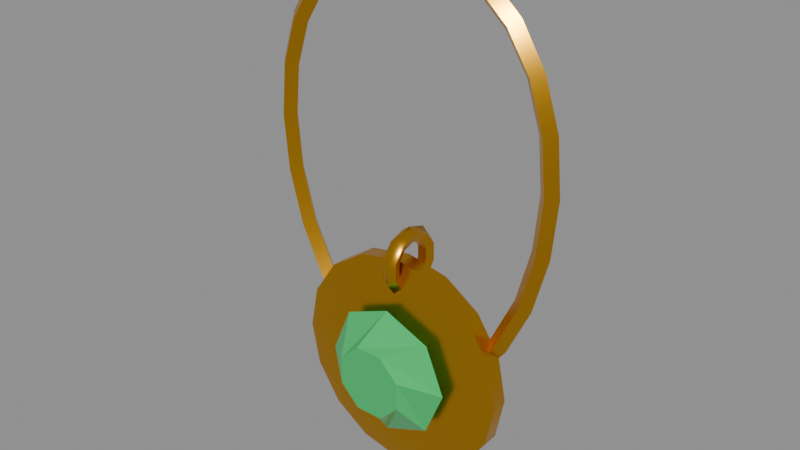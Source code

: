 # Source: amulet.blend  (saved by Blender 5.2.44; exported with 4.5.12 LTS)
import bpy
from mathutils import Matrix  # noqa: F401  (used for matrix-valued properties, if any)

bpy.ops.wm.read_factory_settings(use_empty=True)
scene = bpy.context.scene
scene.name = 'Scene'

# ---- collections
col_amulet = bpy.data.collections.new('Amulet'); scene.collection.children.link(col_amulet)

# ---- materials (node trees are filled in below, after node groups)
mat_gold = bpy.data.materials.new('Gold')
mat_gold.diffuse_color = (0.7835, 0.3968, 0.02315, 1.0)
mat_gold.roughness = 0.3
mat_gold.metallic = 1.0
mat_green_gem = bpy.data.materials.new('Green gem')
mat_green_gem.diffuse_color = (0.03689, 0.5333, 0.1441, 1.0)
mat_green_gem.roughness = 0.1

# ---- material node trees
mat_gold.use_nodes = True; mat_gold.node_tree.nodes.clear()
_N = mat_gold.node_tree.nodes; _L = mat_gold.node_tree.links
n0 = _N.new('ShaderNodeBsdfPrincipled'); n0.name = 'Principled BSDF'; n0.location = (-200, 100)
n0.inputs[0].default_value = (0.7835, 0.3968, 0.02315, 1.0)
n0.inputs[1].default_value = 1.0
n0.inputs[2].default_value = 0.3
n0.inputs[10].default_value = 0.005
n1 = _N.new('ShaderNodeOutputMaterial'); n1.name = 'Material Output'; n1.location = (200, 100)
_L.new(n0.outputs[0], n1.inputs[0])
n1.is_active_output = True
mat_green_gem.use_nodes = True; mat_green_gem.node_tree.nodes.clear()
_N = mat_green_gem.node_tree.nodes; _L = mat_green_gem.node_tree.links
n0 = _N.new('ShaderNodeBsdfPrincipled'); n0.name = 'Principled BSDF'; n0.location = (-200, 100)
n0.inputs[0].default_value = (0.03689, 0.5333, 0.1441, 1.0)
n0.inputs[2].default_value = 0.1
n0.inputs[10].default_value = 0.005
n1 = _N.new('ShaderNodeOutputMaterial'); n1.name = 'Material Output'; n1.location = (200, 100)
_L.new(n0.outputs[0], n1.inputs[0])
n1.is_active_output = True

# ---- meshes
me_amulet_chain = bpy.data.meshes.new('Amulet chain')
me_amulet_chain.from_pydata([(0.0, 0.01664, 0.189), (0.0, 0.009636, 0.196), (0.0, 0.002636, 0.189), (0.0, 0.009636, 0.182), (0.02847, 0.01664, 0.1849), (0.03047, 0.009636, 0.1916), (0.02847, 0.002636, 0.1849), (0.02647, 0.009636, 0.1782), (0.055, 0.01664, 0.1726), (0.05886, 0.009636, 0.1784), (0.055, 0.002636, 0.1726), (0.05114, 0.009636, 0.1668), (0.07778, 0.01664, 0.1523), (0.08315, 0.009636, 0.1568), (0.07778, 0.002636, 0.1523), (0.07241, 0.009636, 0.1478), (0.09526, 0.01664, 0.1245), (0.1016, 0.009636, 0.1274), (0.09526, 0.002636, 0.1245), (0.0889, 0.009636, 0.1216), (0.1063, 0.01664, 0.09017), (0.1131, 0.009636, 0.09155), (0.1063, 0.002636, 0.09017), (0.09939, 0.009636, 0.08879), (0.11, 0.01664, 0.051), (0.117, 0.009636, 0.051), (0.11, 0.002636, 0.051), (0.103, 0.009636, 0.051), (0.1063, 0.01664, 0.009418), (0.1131, 0.009636, 0.008188), (0.1063, 0.002636, 0.009418), (0.09936, 0.009636, 0.01065), (0.09526, 0.01664, -0.0315), (0.1018, 0.009636, -0.03391), (0.09526, 0.002636, -0.0315), (0.08869, 0.009636, -0.02909), (0.07778, 0.01664, -0.06831), (0.08376, 0.009636, -0.07195), (0.07778, 0.002636, -0.06831), (0.0718, 0.009636, -0.06467), (0.055, 0.01664, -0.0976), (0.05989, 0.009636, -0.1026), (0.055, 0.002636, -0.0976), (0.05011, 0.009636, -0.09259), (0.02847, 0.01664, -0.1165), (0.0314, 0.009636, -0.1228), (0.02847, 0.002636, -0.1165), (0.02554, 0.009636, -0.1101), (1.347e-17, 0.01664, -0.123), (1.347e-17, 0.009636, -0.13), (1.347e-17, 0.002636, -0.123), (1.347e-17, 0.009636, -0.116), (-0.02847, 0.01664, -0.1165), (-0.0314, 0.009636, -0.1228), (-0.02847, 0.002636, -0.1165), (-0.02554, 0.009636, -0.1101), (-0.055, 0.01664, -0.0976), (-0.05989, 0.009636, -0.1026), (-0.055, 0.002636, -0.0976), (-0.05011, 0.009636, -0.09259), (-0.07778, 0.01664, -0.06831), (-0.08376, 0.009636, -0.07195), (-0.07778, 0.002636, -0.06831), (-0.0718, 0.009636, -0.06467), (-0.09526, 0.01664, -0.0315), (-0.1018, 0.009636, -0.03391), (-0.09526, 0.002636, -0.0315), (-0.08869, 0.009636, -0.02909), (-0.1063, 0.01664, 0.009418), (-0.1131, 0.009636, 0.008188), (-0.1063, 0.002636, 0.009418), (-0.09936, 0.009636, 0.01065), (-0.11, 0.01664, 0.051), (-0.117, 0.009636, 0.051), (-0.11, 0.002636, 0.051), (-0.103, 0.009636, 0.051), (-0.1063, 0.01664, 0.09017), (-0.1131, 0.009636, 0.09155), (-0.1063, 0.002636, 0.09017), (-0.09939, 0.009636, 0.08879), (-0.09526, 0.01664, 0.1245), (-0.1016, 0.009636, 0.1274), (-0.09526, 0.002636, 0.1245), (-0.0889, 0.009636, 0.1216), (-0.07778, 0.01664, 0.1523), (-0.08315, 0.009636, 0.1568), (-0.07778, 0.002636, 0.1523), (-0.07241, 0.009636, 0.1478), (-0.055, 0.01664, 0.1726), (-0.05886, 0.009636, 0.1784), (-0.055, 0.002636, 0.1726), (-0.05114, 0.009636, 0.1668), (-0.02847, 0.01664, 0.1849), (-0.03047, 0.009636, 0.1916), (-0.02847, 0.002636, 0.1849), (-0.02647, 0.009636, 0.1782), (1.963e-09, 0.009636, -0.057), (0.005706, 0.009636, -0.05285), (0.003527, 0.009636, -0.04615), (-0.003527, 0.009636, -0.04615), (-0.005706, 0.009636, -0.05285), (1.588e-09, 0.02492, -0.05203), (0.005706, 0.02248, -0.04868), (0.003527, 0.01854, -0.04325), (-0.003527, 0.01854, -0.04325), (-0.005706, 0.02248, -0.04868), (6.066e-10, 0.03436, -0.03903), (0.005706, 0.03042, -0.03775), (0.003527, 0.02404, -0.03568), (-0.003527, 0.02404, -0.03568), (-0.005706, 0.03042, -0.03775), (-6.066e-10, 0.03436, -0.02297), (0.005706, 0.03042, -0.02425), (0.003527, 0.02404, -0.02632), (-0.003527, 0.02404, -0.02632), (-0.005706, 0.03042, -0.02425), (-1.588e-09, 0.02492, -0.009966), (0.005706, 0.02248, -0.01332), (0.003527, 0.01854, -0.01875), (-0.003527, 0.01854, -0.01875), (-0.005706, 0.02248, -0.01332), (-1.963e-09, 0.009636, -0.005), (0.005706, 0.009636, -0.009146), (0.003527, 0.009636, -0.01585), (-0.003527, 0.009636, -0.01585), (-0.005706, 0.009636, -0.009146), (-1.588e-09, -0.005646, -0.009966), (0.005706, -0.003209, -0.01332), (0.003527, 0.0007337, -0.01875), (-0.003527, 0.0007337, -0.01875), (-0.005706, -0.003209, -0.01332), (-6.066e-10, -0.01509, -0.02297), (0.005706, -0.01115, -0.02425), (0.003527, -0.004768, -0.02632), (-0.003527, -0.004768, -0.02632), (-0.005706, -0.01115, -0.02425), (6.066e-10, -0.01509, -0.03903), (0.005706, -0.01115, -0.03775), (0.003527, -0.004768, -0.03568), (-0.003527, -0.004768, -0.03568), (-0.005706, -0.01115, -0.03775), (1.588e-09, -0.005646, -0.05203), (0.005706, -0.003209, -0.04868), (0.003527, 0.0007337, -0.04325), (-0.003527, 0.0007337, -0.04325), (-0.005706, -0.003209, -0.04868)], [], [(0, 1, 5, 4), (1, 2, 6, 5), (2, 3, 7, 6), (3, 0, 4, 7), (4, 5, 9, 8), (5, 6, 10, 9), (6, 7, 11, 10), (7, 4, 8, 11), (8, 9, 13, 12), (9, 10, 14, 13), (10, 11, 15, 14), (11, 8, 12, 15), (12, 13, 17, 16), (13, 14, 18, 17), (14, 15, 19, 18), (15, 12, 16, 19), (16, 17, 21, 20), (17, 18, 22, 21), (18, 19, 23, 22), (19, 16, 20, 23), (20, 21, 25, 24), (21, 22, 26, 25), (22, 23, 27, 26), (23, 20, 24, 27), (24, 25, 29, 28), (25, 26, 30, 29), (26, 27, 31, 30), (27, 24, 28, 31), (28, 29, 33, 32), (29, 30, 34, 33), (30, 31, 35, 34), (31, 28, 32, 35), (32, 33, 37, 36), (33, 34, 38, 37), (34, 35, 39, 38), (35, 32, 36, 39), (36, 37, 41, 40), (37, 38, 42, 41), (38, 39, 43, 42), (39, 36, 40, 43), (40, 41, 45, 44), (41, 42, 46, 45), (42, 43, 47, 46), (43, 40, 44, 47), (44, 45, 49, 48), (45, 46, 50, 49), (46, 47, 51, 50), (47, 44, 48, 51), (48, 49, 53, 52), (49, 50, 54, 53), (50, 51, 55, 54), (51, 48, 52, 55), (52, 53, 57, 56), (53, 54, 58, 57), (54, 55, 59, 58), (55, 52, 56, 59), (56, 57, 61, 60), (57, 58, 62, 61), (58, 59, 63, 62), (59, 56, 60, 63), (60, 61, 65, 64), (61, 62, 66, 65), (62, 63, 67, 66), (63, 60, 64, 67), (64, 65, 69, 68), (65, 66, 70, 69), (66, 67, 71, 70), (67, 64, 68, 71), (68, 69, 73, 72), (69, 70, 74, 73), (70, 71, 75, 74), (71, 68, 72, 75), (72, 73, 77, 76), (73, 74, 78, 77), (74, 75, 79, 78), (75, 72, 76, 79), (76, 77, 81, 80), (77, 78, 82, 81), (78, 79, 83, 82), (79, 76, 80, 83), (80, 81, 85, 84), (81, 82, 86, 85), (82, 83, 87, 86), (83, 80, 84, 87), (84, 85, 89, 88), (85, 86, 90, 89), (86, 87, 91, 90), (87, 84, 88, 91), (88, 89, 93, 92), (89, 90, 94, 93), (90, 91, 95, 94), (91, 88, 92, 95), (92, 93, 1, 0), (93, 94, 2, 1), (94, 95, 3, 2), (95, 92, 0, 3), (96, 101, 102, 97), (97, 102, 103, 98), (98, 103, 104, 99), (99, 104, 105, 100), (100, 105, 101, 96), (101, 106, 107, 102), (102, 107, 108, 103), (103, 108, 109, 104), (104, 109, 110, 105), (105, 110, 106, 101), (106, 111, 112, 107), (107, 112, 113, 108), (108, 113, 114, 109), (109, 114, 115, 110), (110, 115, 111, 106), (111, 116, 117, 112), (112, 117, 118, 113), (113, 118, 119, 114), (114, 119, 120, 115), (115, 120, 116, 111), (116, 121, 122, 117), (117, 122, 123, 118), (118, 123, 124, 119), (119, 124, 125, 120), (120, 125, 121, 116), (121, 126, 127, 122), (122, 127, 128, 123), (123, 128, 129, 124), (124, 129, 130, 125), (125, 130, 126, 121), (126, 131, 132, 127), (127, 132, 133, 128), (128, 133, 134, 129), (129, 134, 135, 130), (130, 135, 131, 126), (131, 136, 137, 132), (132, 137, 138, 133), (133, 138, 139, 134), (134, 139, 140, 135), (135, 140, 136, 131), (136, 141, 142, 137), (137, 142, 143, 138), (138, 143, 144, 139), (139, 144, 145, 140), (140, 145, 141, 136), (141, 96, 97, 142), (142, 97, 98, 143), (143, 98, 99, 144), (144, 99, 100, 145), (145, 100, 96, 141)])
me_amulet_chain.polygons.foreach_set('use_smooth', [True] * 146)
_k = set([(0, 4), (0, 92), (1, 5), (1, 93), (2, 6), (2, 94), (3, 7), (3, 95), (4, 8), (5, 9), (6, 10), (7, 11), (8, 12), (9, 13), (10, 14), (11, 15), (12, 16), (13, 17), (14, 18), (15, 19), (16, 20), (17, 21), (18, 22), (19, 23), (20, 24), (21, 25), (22, 26), (23, 27), (24, 28), (25, 29), (26, 30), (27, 31), (28, 32), (29, 33), (30, 34), (31, 35), (32, 36), (33, 37), (34, 38), (35, 39), (36, 40), (37, 41), (38, 42), (39, 43), (40, 44), (41, 45), (42, 46), (43, 47), (44, 48), (45, 49), (46, 50), (47, 51), (48, 52), (49, 53), (50, 54), (51, 55), (52, 56), (53, 57), (54, 58), (55, 59), (56, 60), (57, 61), (58, 62), (59, 63), (60, 64), (61, 65), (62, 66), (63, 67), (64, 68), (65, 69), (66, 70), (67, 71), (68, 72), (69, 73), (70, 74), (71, 75), (72, 76), (73, 77), (74, 78), (75, 79), (76, 80), (77, 81), (78, 82), (79, 83), (80, 84), (81, 85), (82, 86), (83, 87), (84, 88), (85, 89), (86, 90), (87, 91), (88, 92), (89, 93), (90, 94), (91, 95), (97, 102), (97, 142), (98, 103), (98, 143), (99, 104), (99, 144), (100, 105), (100, 145), (102, 107), (103, 108), (104, 109), (105, 110), (107, 112), (108, 113), (109, 114), (110, 115), (112, 117), (113, 118), (114, 119), (115, 120), (117, 122), (118, 123), (119, 124), (120, 125), (122, 127), (123, 128), (124, 129), (125, 130), (127, 132), (128, 133), (129, 134), (130, 135), (132, 137), (133, 138), (134, 139), (135, 140), (137, 142), (138, 143), (139, 144), (140, 145)])
me_amulet_chain.attributes.new('sharp_edge', 'BOOLEAN', 'EDGE').data.foreach_set('value', [ (min(e.vertices), max(e.vertices)) in _k for e in me_amulet_chain.edges])
me_amulet_chain.materials.append(mat_gold)
me_amulet_chain.update()
me_amulet_pendant = bpy.data.meshes.new('Amulet pendant')
me_amulet_pendant.from_pydata([(0.0, 0.01964, -0.111), (0.075, 0.01964, -0.111), (0.06929, 0.01964, -0.0823), (0.05303, 0.01964, -0.05797), (0.0287, 0.01964, -0.04171), (4.592e-18, 0.01964, -0.036), (-0.0287, 0.01964, -0.04171), (-0.05303, 0.01964, -0.05797), (-0.06929, 0.01964, -0.0823), (-0.075, 0.01964, -0.111), (-0.06929, 0.01964, -0.1397), (-0.05303, 0.01964, -0.164), (-0.0287, 0.01964, -0.1803), (-1.378e-17, 0.01964, -0.186), (0.0287, 0.01964, -0.1803), (0.05303, 0.01964, -0.164), (0.06929, 0.01964, -0.1397), (0.085, 0.009636, -0.111), (0.07853, 0.009636, -0.07847), (0.0601, 0.009636, -0.0509), (0.03253, 0.009636, -0.03247), (5.205e-18, 0.009636, -0.026), (-0.03253, 0.009636, -0.03247), (-0.0601, 0.009636, -0.0509), (-0.07853, 0.009636, -0.07847), (-0.085, 0.009636, -0.111), (-0.07853, 0.009636, -0.1435), (-0.0601, 0.009636, -0.1711), (-0.03253, 0.009636, -0.1895), (-1.561e-17, 0.009636, -0.196), (0.03253, 0.009636, -0.1895), (0.0601, 0.009636, -0.1711), (0.07853, 0.009636, -0.1435), (0.085, -0.002364, -0.111), (0.07853, -0.002364, -0.07847), (0.0601, -0.002364, -0.0509), (0.03253, -0.002364, -0.03247), (5.205e-18, -0.002364, -0.026), (-0.03253, -0.002364, -0.03247), (-0.0601, -0.002364, -0.0509), (-0.07853, -0.002364, -0.07847), (-0.085, -0.002364, -0.111), (-0.07853, -0.002364, -0.1435), (-0.0601, -0.002364, -0.1711), (-0.03253, -0.002364, -0.1895), (-1.561e-17, -0.002364, -0.196), (0.03253, -0.002364, -0.1895), (0.0601, -0.002364, -0.1711), (0.07853, -0.002364, -0.1435), (0.06, -0.006364, -0.111), (0.05543, -0.006364, -0.08804), (0.04243, -0.006364, -0.06857), (0.02296, -0.006364, -0.05557), (3.674e-18, -0.006364, -0.051), (-0.02296, -0.006364, -0.05557), (-0.04243, -0.006364, -0.06857), (-0.05543, -0.006364, -0.08804), (-0.06, -0.006364, -0.111), (-0.05543, -0.006364, -0.134), (-0.04243, -0.006364, -0.1534), (-0.02296, -0.006364, -0.1664), (-1.102e-17, -0.006364, -0.171), (0.02296, -0.006364, -0.1664), (0.04243, -0.006364, -0.1534), (0.05543, -0.006364, -0.134), (0.0, -0.006364, -0.111)], [], [(0, 2, 1), (0, 3, 2), (0, 4, 3), (0, 5, 4), (0, 6, 5), (0, 7, 6), (0, 8, 7), (0, 9, 8), (0, 10, 9), (0, 11, 10), (0, 12, 11), (0, 13, 12), (0, 14, 13), (0, 15, 14), (0, 16, 15), (0, 1, 16), (1, 2, 18, 17), (2, 3, 19, 18), (3, 4, 20, 19), (4, 5, 21, 20), (5, 6, 22, 21), (6, 7, 23, 22), (7, 8, 24, 23), (8, 9, 25, 24), (9, 10, 26, 25), (10, 11, 27, 26), (11, 12, 28, 27), (12, 13, 29, 28), (13, 14, 30, 29), (14, 15, 31, 30), (15, 16, 32, 31), (16, 1, 17, 32), (17, 18, 34, 33), (18, 19, 35, 34), (19, 20, 36, 35), (20, 21, 37, 36), (21, 22, 38, 37), (22, 23, 39, 38), (23, 24, 40, 39), (24, 25, 41, 40), (25, 26, 42, 41), (26, 27, 43, 42), (27, 28, 44, 43), (28, 29, 45, 44), (29, 30, 46, 45), (30, 31, 47, 46), (31, 32, 48, 47), (32, 17, 33, 48), (33, 34, 50, 49), (34, 35, 51, 50), (35, 36, 52, 51), (36, 37, 53, 52), (37, 38, 54, 53), (38, 39, 55, 54), (39, 40, 56, 55), (40, 41, 57, 56), (41, 42, 58, 57), (42, 43, 59, 58), (43, 44, 60, 59), (44, 45, 61, 60), (45, 46, 62, 61), (46, 47, 63, 62), (47, 48, 64, 63), (48, 33, 49, 64), (49, 50, 65), (50, 51, 65), (51, 52, 65), (52, 53, 65), (53, 54, 65), (54, 55, 65), (55, 56, 65), (56, 57, 65), (57, 58, 65), (58, 59, 65), (59, 60, 65), (60, 61, 65), (61, 62, 65), (62, 63, 65), (63, 64, 65), (64, 49, 65)])
me_amulet_pendant.polygons.foreach_set('use_smooth', [True] * 80)
_k = set([(1, 2), (1, 16), (2, 3), (3, 4), (4, 5), (5, 6), (6, 7), (7, 8), (8, 9), (9, 10), (10, 11), (11, 12), (12, 13), (13, 14), (14, 15), (15, 16), (17, 18), (17, 32), (18, 19), (19, 20), (20, 21), (21, 22), (22, 23), (23, 24), (24, 25), (25, 26), (26, 27), (27, 28), (28, 29), (29, 30), (30, 31), (31, 32), (33, 34), (33, 48), (34, 35), (35, 36), (36, 37), (37, 38), (38, 39), (39, 40), (40, 41), (41, 42), (42, 43), (43, 44), (44, 45), (45, 46), (46, 47), (47, 48)])
me_amulet_pendant.attributes.new('sharp_edge', 'BOOLEAN', 'EDGE').data.foreach_set('value', [ (min(e.vertices), max(e.vertices)) in _k for e in me_amulet_pendant.edges])
me_amulet_pendant.materials.append(mat_gold)
me_amulet_pendant.update()
me_amulet_gem = bpy.data.meshes.new('Amulet gem')
me_amulet_gem.from_pydata([(0.0, 0.01564, -0.111), (0.05, -0.01436, -0.111), (0.03536, -0.01436, -0.07564), (3.062e-18, -0.01436, -0.061), (-0.03536, -0.01436, -0.07564), (-0.05, -0.01436, -0.111), (-0.03536, -0.01436, -0.1464), (-9.185e-18, -0.01436, -0.161), (0.03536, -0.01436, -0.1464), (0.02541, -0.03436, -0.1005), (0.01052, -0.03436, -0.08559), (-0.01052, -0.03436, -0.08559), (-0.02541, -0.03436, -0.1005), (-0.02541, -0.03436, -0.1215), (-0.01052, -0.03436, -0.1364), (0.01052, -0.03436, -0.1364), (0.02541, -0.03436, -0.1215)], [], [(0, 2, 1), (0, 3, 2), (0, 4, 3), (0, 5, 4), (0, 6, 5), (0, 7, 6), (0, 8, 7), (0, 1, 8), (1, 2, 10, 9), (2, 3, 11, 10), (3, 4, 12, 11), (4, 5, 13, 12), (5, 6, 14, 13), (6, 7, 15, 14), (7, 8, 16, 15), (8, 1, 9, 16), (9, 10, 11, 12, 13, 14, 15, 16)])
me_amulet_gem.materials.append(mat_green_gem)
me_amulet_gem.update()

# ---- objects
ob_amulet_chain = bpy.data.objects.new('Amulet chain', me_amulet_chain)
ob_amulet_pendant = bpy.data.objects.new('Amulet pendant', me_amulet_pendant)
ob_amulet_gem = bpy.data.objects.new('Amulet gem', me_amulet_gem)

# ---- transforms, parenting, visibility, modifiers, constraints
ob_amulet_chain.location = (0.0, 0.0, 0.0)
ob_amulet_pendant.location = (0.0, 0.0, 0.0)
ob_amulet_gem.location = (0.0, 0.0, 0.0)

# ---- collection membership
col_amulet.objects.link(ob_amulet_chain)
col_amulet.objects.link(ob_amulet_pendant)
col_amulet.objects.link(ob_amulet_gem)

# ---- scene / render settings (as saved in the file)
scene.frame_start = 1; scene.frame_end = 24; scene.frame_set(1)
scene.render.engine = 'BLENDER_EEVEE_NEXT'
scene.render.bake_bias = 0.0
scene.render.bake_samples = 0
scene.render.compositor_device = 'GPU'
scene.eevee.use_volume_custom_range = False
scene.eevee.fast_gi_thickness_near = 0.1
scene.eevee.fast_gi_thickness_far = 0.0
scene.eevee.ray_tracing_options.screen_trace_thickness = 0.1
bpy.context.view_layer.update()

# ---- added for rendering (the .blend has no active camera and no usable light): camera, sun + grey world if the file has none
cam_auto = bpy.data.cameras.new('AutoCamera')
cam_auto.lens = 50.0
cam_auto.sensor_width = 36.0
cam_auto.clip_end = 1000.0
ob_auto_camera = bpy.data.objects.new('AutoCamera', cam_auto)
scene.collection.objects.link(ob_auto_camera)
ob_auto_camera.location = (0.427153, -0.512583, 0.341722)
ob_auto_camera.rotation_euler = (1.09748, -7.21219e-08, 0.694738)
scene.camera = ob_auto_camera
light_auto_sun = bpy.data.lights.new('AutoSun', 'SUN')
light_auto_sun.energy = 3.0
light_auto_sun.angle = 0.0523599
ob_auto_sun = bpy.data.objects.new('AutoSun', light_auto_sun)
scene.collection.objects.link(ob_auto_sun)
ob_auto_sun.rotation_euler = (0.872665, 0.174533, 0.523599)
if scene.world is None:
    world_auto = bpy.data.worlds.new('AutoWorld')
    world_auto.color = (0.3, 0.3, 0.3)
    scene.world = world_auto
bpy.context.view_layer.update()
